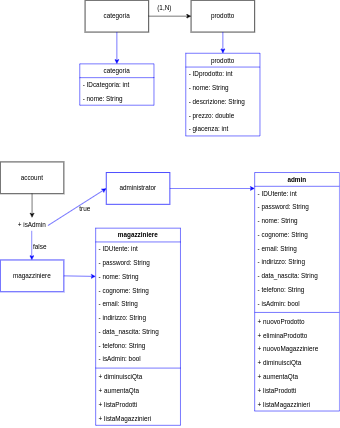

The diagram above was exported from draw.io. Its source (the exported page's mxGraphModel, read from the mxfile embedded in the PNG):
<mxGraphModel dx="862" dy="593" grid="1" gridSize="10" guides="1" tooltips="1" connect="1" arrows="1" fold="1" page="1" pageScale="1" pageWidth="1169" pageHeight="1654" math="0" shadow="0">
  <root>
    <mxCell id="0" />
    <mxCell id="1" parent="0" />
    <mxCell id="XeluC0cLS3HYR6oy1YdC-1" value="categoria" style="rounded=0;whiteSpace=wrap;html=1;" parent="1" vertex="1">
      <mxGeometry x="240" y="80" width="120" height="60" as="geometry" />
    </mxCell>
    <mxCell id="XeluC0cLS3HYR6oy1YdC-2" value="prodotto" style="rounded=0;whiteSpace=wrap;html=1;" parent="1" vertex="1">
      <mxGeometry x="440" y="80" width="120" height="60" as="geometry" />
    </mxCell>
    <mxCell id="XeluC0cLS3HYR6oy1YdC-4" value="" style="endArrow=classic;html=1;rounded=0;exitX=1;exitY=0.5;exitDx=0;exitDy=0;entryX=0;entryY=0.5;entryDx=0;entryDy=0;" parent="1" source="XeluC0cLS3HYR6oy1YdC-1" target="XeluC0cLS3HYR6oy1YdC-2" edge="1">
      <mxGeometry width="50" height="50" relative="1" as="geometry">
        <mxPoint x="530" y="240" as="sourcePoint" />
        <mxPoint x="580" y="190" as="targetPoint" />
      </mxGeometry>
    </mxCell>
    <mxCell id="XeluC0cLS3HYR6oy1YdC-6" value="account" style="rounded=0;whiteSpace=wrap;html=1;" parent="1" vertex="1">
      <mxGeometry x="80" y="385" width="120" height="60" as="geometry" />
    </mxCell>
    <mxCell id="XeluC0cLS3HYR6oy1YdC-7" value="(1,N)" style="text;html=1;strokeColor=none;fillColor=none;align=center;verticalAlign=middle;whiteSpace=wrap;rounded=0;" parent="1" vertex="1">
      <mxGeometry x="360" y="80" width="60" height="30" as="geometry" />
    </mxCell>
    <mxCell id="XeluC0cLS3HYR6oy1YdC-10" value="" style="endArrow=classic;html=1;rounded=0;exitX=0.5;exitY=1;exitDx=0;exitDy=0;" parent="1" source="XeluC0cLS3HYR6oy1YdC-6" edge="1">
      <mxGeometry width="50" height="50" relative="1" as="geometry">
        <mxPoint x="370" y="345" as="sourcePoint" />
        <mxPoint x="139.9999999999999" y="490.0000000000002" as="targetPoint" />
      </mxGeometry>
    </mxCell>
    <mxCell id="XeluC0cLS3HYR6oy1YdC-11" value="+ isAdmin" style="text;html=1;strokeColor=none;fillColor=none;align=center;verticalAlign=middle;whiteSpace=wrap;rounded=0;" parent="1" vertex="1">
      <mxGeometry x="110" y="490" width="60" height="30" as="geometry" />
    </mxCell>
    <mxCell id="XeluC0cLS3HYR6oy1YdC-12" value="" style="endArrow=classic;html=1;rounded=0;exitX=1;exitY=0.5;exitDx=0;exitDy=0;strokeColor=#0000FF;entryX=0;entryY=0.5;entryDx=0;entryDy=0;" parent="1" source="XeluC0cLS3HYR6oy1YdC-11" target="XeluC0cLS3HYR6oy1YdC-14" edge="1">
      <mxGeometry width="50" height="50" relative="1" as="geometry">
        <mxPoint x="280" y="530" as="sourcePoint" />
        <mxPoint x="250" y="480" as="targetPoint" />
      </mxGeometry>
    </mxCell>
    <mxCell id="XeluC0cLS3HYR6oy1YdC-13" value="" style="endArrow=classic;html=1;rounded=0;exitX=0.5;exitY=1;exitDx=0;exitDy=0;strokeColor=#0000FF;" parent="1" edge="1">
      <mxGeometry width="50" height="50" relative="1" as="geometry">
        <mxPoint x="139.56999999999988" y="515.0000000000002" as="sourcePoint" />
        <mxPoint x="139.57" y="570" as="targetPoint" />
      </mxGeometry>
    </mxCell>
    <mxCell id="XeluC0cLS3HYR6oy1YdC-14" value="administrator" style="rounded=0;whiteSpace=wrap;html=1;strokeColor=#0000FF;" parent="1" vertex="1">
      <mxGeometry x="280" y="405" width="120" height="60" as="geometry" />
    </mxCell>
    <mxCell id="XeluC0cLS3HYR6oy1YdC-15" value="magazziniere" style="rounded=0;whiteSpace=wrap;html=1;strokeColor=#0000FF;" parent="1" vertex="1">
      <mxGeometry x="80" y="570" width="120" height="60" as="geometry" />
    </mxCell>
    <mxCell id="XeluC0cLS3HYR6oy1YdC-16" value="" style="endArrow=classic;html=1;rounded=0;strokeColor=#0000FF;exitX=1;exitY=0.5;exitDx=0;exitDy=0;entryX=0;entryY=0.154;entryDx=0;entryDy=0;entryPerimeter=0;" parent="1" source="XeluC0cLS3HYR6oy1YdC-14" target="XeluC0cLS3HYR6oy1YdC-35" edge="1">
      <mxGeometry width="50" height="50" relative="1" as="geometry">
        <mxPoint x="240" y="380" as="sourcePoint" />
        <mxPoint x="420" y="370" as="targetPoint" />
      </mxGeometry>
    </mxCell>
    <mxCell id="XeluC0cLS3HYR6oy1YdC-17" value="" style="endArrow=classic;html=1;rounded=0;strokeColor=#0000FF;exitX=1;exitY=0.5;exitDx=0;exitDy=0;entryX=0;entryY=0.5;entryDx=0;entryDy=0;" parent="1" source="XeluC0cLS3HYR6oy1YdC-15" target="XeluC0cLS3HYR6oy1YdC-24" edge="1">
      <mxGeometry width="50" height="50" relative="1" as="geometry">
        <mxPoint x="240" y="440" as="sourcePoint" />
        <mxPoint x="260" y="470" as="targetPoint" />
      </mxGeometry>
    </mxCell>
    <mxCell id="XeluC0cLS3HYR6oy1YdC-18" value="magazziniere" style="swimlane;fontStyle=1;align=center;verticalAlign=top;childLayout=stackLayout;horizontal=1;startSize=26;horizontalStack=0;resizeParent=1;resizeParentMax=0;resizeLast=0;collapsible=1;marginBottom=0;strokeColor=#0000FF;" parent="1" vertex="1">
      <mxGeometry x="260" y="510" width="160" height="372" as="geometry">
        <mxRectangle x="260" y="440" width="120" height="30" as="alternateBounds" />
      </mxGeometry>
    </mxCell>
    <mxCell id="XeluC0cLS3HYR6oy1YdC-19" value="- IDUtente: int" style="text;strokeColor=none;fillColor=none;align=left;verticalAlign=top;spacingLeft=4;spacingRight=4;overflow=hidden;rotatable=0;points=[[0,0.5],[1,0.5]];portConstraint=eastwest;" parent="XeluC0cLS3HYR6oy1YdC-18" vertex="1">
      <mxGeometry y="26" width="160" height="26" as="geometry" />
    </mxCell>
    <mxCell id="XeluC0cLS3HYR6oy1YdC-23" value="- password: String" style="text;strokeColor=none;fillColor=none;align=left;verticalAlign=top;spacingLeft=4;spacingRight=4;overflow=hidden;rotatable=0;points=[[0,0.5],[1,0.5]];portConstraint=eastwest;" parent="XeluC0cLS3HYR6oy1YdC-18" vertex="1">
      <mxGeometry y="52" width="160" height="26" as="geometry" />
    </mxCell>
    <mxCell id="XeluC0cLS3HYR6oy1YdC-24" value="- nome: String" style="text;strokeColor=none;fillColor=none;align=left;verticalAlign=top;spacingLeft=4;spacingRight=4;overflow=hidden;rotatable=0;points=[[0,0.5],[1,0.5]];portConstraint=eastwest;" parent="XeluC0cLS3HYR6oy1YdC-18" vertex="1">
      <mxGeometry y="78" width="160" height="26" as="geometry" />
    </mxCell>
    <mxCell id="XeluC0cLS3HYR6oy1YdC-25" value="- cognome: String" style="text;strokeColor=none;fillColor=none;align=left;verticalAlign=top;spacingLeft=4;spacingRight=4;overflow=hidden;rotatable=0;points=[[0,0.5],[1,0.5]];portConstraint=eastwest;" parent="XeluC0cLS3HYR6oy1YdC-18" vertex="1">
      <mxGeometry y="104" width="160" height="26" as="geometry" />
    </mxCell>
    <mxCell id="XeluC0cLS3HYR6oy1YdC-26" value="- email: String" style="text;strokeColor=none;fillColor=none;align=left;verticalAlign=top;spacingLeft=4;spacingRight=4;overflow=hidden;rotatable=0;points=[[0,0.5],[1,0.5]];portConstraint=eastwest;" parent="XeluC0cLS3HYR6oy1YdC-18" vertex="1">
      <mxGeometry y="130" width="160" height="26" as="geometry" />
    </mxCell>
    <mxCell id="XeluC0cLS3HYR6oy1YdC-27" value="- indirizzo: String" style="text;strokeColor=none;fillColor=none;align=left;verticalAlign=top;spacingLeft=4;spacingRight=4;overflow=hidden;rotatable=0;points=[[0,0.5],[1,0.5]];portConstraint=eastwest;" parent="XeluC0cLS3HYR6oy1YdC-18" vertex="1">
      <mxGeometry y="156" width="160" height="26" as="geometry" />
    </mxCell>
    <mxCell id="XeluC0cLS3HYR6oy1YdC-28" value="- data_nascita: String" style="text;strokeColor=none;fillColor=none;align=left;verticalAlign=top;spacingLeft=4;spacingRight=4;overflow=hidden;rotatable=0;points=[[0,0.5],[1,0.5]];portConstraint=eastwest;" parent="XeluC0cLS3HYR6oy1YdC-18" vertex="1">
      <mxGeometry y="182" width="160" height="26" as="geometry" />
    </mxCell>
    <mxCell id="XeluC0cLS3HYR6oy1YdC-29" value="- telefono: String" style="text;strokeColor=none;fillColor=none;align=left;verticalAlign=top;spacingLeft=4;spacingRight=4;overflow=hidden;rotatable=0;points=[[0,0.5],[1,0.5]];portConstraint=eastwest;" parent="XeluC0cLS3HYR6oy1YdC-18" vertex="1">
      <mxGeometry y="208" width="160" height="26" as="geometry" />
    </mxCell>
    <mxCell id="XeluC0cLS3HYR6oy1YdC-30" value="- isAdmin: bool" style="text;strokeColor=none;fillColor=none;align=left;verticalAlign=top;spacingLeft=4;spacingRight=4;overflow=hidden;rotatable=0;points=[[0,0.5],[1,0.5]];portConstraint=eastwest;" parent="XeluC0cLS3HYR6oy1YdC-18" vertex="1">
      <mxGeometry y="234" width="160" height="26" as="geometry" />
    </mxCell>
    <mxCell id="XeluC0cLS3HYR6oy1YdC-20" value="" style="line;strokeWidth=1;fillColor=none;align=left;verticalAlign=middle;spacingTop=-1;spacingLeft=3;spacingRight=3;rotatable=0;labelPosition=right;points=[];portConstraint=eastwest;strokeColor=inherit;" parent="XeluC0cLS3HYR6oy1YdC-18" vertex="1">
      <mxGeometry y="260" width="160" height="8" as="geometry" />
    </mxCell>
    <mxCell id="XeluC0cLS3HYR6oy1YdC-21" value="+ diminuisciQta" style="text;strokeColor=none;fillColor=none;align=left;verticalAlign=top;spacingLeft=4;spacingRight=4;overflow=hidden;rotatable=0;points=[[0,0.5],[1,0.5]];portConstraint=eastwest;" parent="XeluC0cLS3HYR6oy1YdC-18" vertex="1">
      <mxGeometry y="268" width="160" height="26" as="geometry" />
    </mxCell>
    <mxCell id="XeluC0cLS3HYR6oy1YdC-31" value="+ aumentaQta" style="text;strokeColor=none;fillColor=none;align=left;verticalAlign=top;spacingLeft=4;spacingRight=4;overflow=hidden;rotatable=0;points=[[0,0.5],[1,0.5]];portConstraint=eastwest;" parent="XeluC0cLS3HYR6oy1YdC-18" vertex="1">
      <mxGeometry y="294" width="160" height="26" as="geometry" />
    </mxCell>
    <mxCell id="XeluC0cLS3HYR6oy1YdC-32" value="+ listaProdotti" style="text;strokeColor=none;fillColor=none;align=left;verticalAlign=top;spacingLeft=4;spacingRight=4;overflow=hidden;rotatable=0;points=[[0,0.5],[1,0.5]];portConstraint=eastwest;" parent="XeluC0cLS3HYR6oy1YdC-18" vertex="1">
      <mxGeometry y="320" width="160" height="26" as="geometry" />
    </mxCell>
    <mxCell id="XeluC0cLS3HYR6oy1YdC-33" value="+ listaMagazzinieri" style="text;strokeColor=none;fillColor=none;align=left;verticalAlign=top;spacingLeft=4;spacingRight=4;overflow=hidden;rotatable=0;points=[[0,0.5],[1,0.5]];portConstraint=eastwest;" parent="XeluC0cLS3HYR6oy1YdC-18" vertex="1">
      <mxGeometry y="346" width="160" height="26" as="geometry" />
    </mxCell>
    <mxCell id="XeluC0cLS3HYR6oy1YdC-34" value="admin" style="swimlane;fontStyle=1;align=center;verticalAlign=top;childLayout=stackLayout;horizontal=1;startSize=26;horizontalStack=0;resizeParent=1;resizeParentMax=0;resizeLast=0;collapsible=1;marginBottom=0;strokeColor=#0000FF;" parent="1" vertex="1">
      <mxGeometry x="560" y="405" width="160" height="450" as="geometry">
        <mxRectangle x="260" y="440" width="120" height="30" as="alternateBounds" />
      </mxGeometry>
    </mxCell>
    <mxCell id="XeluC0cLS3HYR6oy1YdC-35" value="- IDUtente: int" style="text;strokeColor=none;fillColor=none;align=left;verticalAlign=top;spacingLeft=4;spacingRight=4;overflow=hidden;rotatable=0;points=[[0,0.5],[1,0.5]];portConstraint=eastwest;" parent="XeluC0cLS3HYR6oy1YdC-34" vertex="1">
      <mxGeometry y="26" width="160" height="26" as="geometry" />
    </mxCell>
    <mxCell id="XeluC0cLS3HYR6oy1YdC-36" value="- password: String" style="text;strokeColor=none;fillColor=none;align=left;verticalAlign=top;spacingLeft=4;spacingRight=4;overflow=hidden;rotatable=0;points=[[0,0.5],[1,0.5]];portConstraint=eastwest;" parent="XeluC0cLS3HYR6oy1YdC-34" vertex="1">
      <mxGeometry y="52" width="160" height="26" as="geometry" />
    </mxCell>
    <mxCell id="XeluC0cLS3HYR6oy1YdC-37" value="- nome: String" style="text;strokeColor=none;fillColor=none;align=left;verticalAlign=top;spacingLeft=4;spacingRight=4;overflow=hidden;rotatable=0;points=[[0,0.5],[1,0.5]];portConstraint=eastwest;" parent="XeluC0cLS3HYR6oy1YdC-34" vertex="1">
      <mxGeometry y="78" width="160" height="26" as="geometry" />
    </mxCell>
    <mxCell id="XeluC0cLS3HYR6oy1YdC-38" value="- cognome: String" style="text;strokeColor=none;fillColor=none;align=left;verticalAlign=top;spacingLeft=4;spacingRight=4;overflow=hidden;rotatable=0;points=[[0,0.5],[1,0.5]];portConstraint=eastwest;" parent="XeluC0cLS3HYR6oy1YdC-34" vertex="1">
      <mxGeometry y="104" width="160" height="26" as="geometry" />
    </mxCell>
    <mxCell id="XeluC0cLS3HYR6oy1YdC-39" value="- email: String" style="text;strokeColor=none;fillColor=none;align=left;verticalAlign=top;spacingLeft=4;spacingRight=4;overflow=hidden;rotatable=0;points=[[0,0.5],[1,0.5]];portConstraint=eastwest;" parent="XeluC0cLS3HYR6oy1YdC-34" vertex="1">
      <mxGeometry y="130" width="160" height="26" as="geometry" />
    </mxCell>
    <mxCell id="XeluC0cLS3HYR6oy1YdC-40" value="- indirizzo: String" style="text;strokeColor=none;fillColor=none;align=left;verticalAlign=top;spacingLeft=4;spacingRight=4;overflow=hidden;rotatable=0;points=[[0,0.5],[1,0.5]];portConstraint=eastwest;" parent="XeluC0cLS3HYR6oy1YdC-34" vertex="1">
      <mxGeometry y="156" width="160" height="26" as="geometry" />
    </mxCell>
    <mxCell id="XeluC0cLS3HYR6oy1YdC-41" value="- data_nascita: String" style="text;strokeColor=none;fillColor=none;align=left;verticalAlign=top;spacingLeft=4;spacingRight=4;overflow=hidden;rotatable=0;points=[[0,0.5],[1,0.5]];portConstraint=eastwest;" parent="XeluC0cLS3HYR6oy1YdC-34" vertex="1">
      <mxGeometry y="182" width="160" height="26" as="geometry" />
    </mxCell>
    <mxCell id="XeluC0cLS3HYR6oy1YdC-42" value="- telefono: String" style="text;strokeColor=none;fillColor=none;align=left;verticalAlign=top;spacingLeft=4;spacingRight=4;overflow=hidden;rotatable=0;points=[[0,0.5],[1,0.5]];portConstraint=eastwest;" parent="XeluC0cLS3HYR6oy1YdC-34" vertex="1">
      <mxGeometry y="208" width="160" height="26" as="geometry" />
    </mxCell>
    <mxCell id="XeluC0cLS3HYR6oy1YdC-43" value="- isAdmin: bool" style="text;strokeColor=none;fillColor=none;align=left;verticalAlign=top;spacingLeft=4;spacingRight=4;overflow=hidden;rotatable=0;points=[[0,0.5],[1,0.5]];portConstraint=eastwest;" parent="XeluC0cLS3HYR6oy1YdC-34" vertex="1">
      <mxGeometry y="234" width="160" height="26" as="geometry" />
    </mxCell>
    <mxCell id="XeluC0cLS3HYR6oy1YdC-44" value="" style="line;strokeWidth=1;fillColor=none;align=left;verticalAlign=middle;spacingTop=-1;spacingLeft=3;spacingRight=3;rotatable=0;labelPosition=right;points=[];portConstraint=eastwest;strokeColor=inherit;" parent="XeluC0cLS3HYR6oy1YdC-34" vertex="1">
      <mxGeometry y="260" width="160" height="8" as="geometry" />
    </mxCell>
    <mxCell id="XeluC0cLS3HYR6oy1YdC-51" value="+ nuovoProdotto" style="text;strokeColor=none;fillColor=none;align=left;verticalAlign=top;spacingLeft=4;spacingRight=4;overflow=hidden;rotatable=0;points=[[0,0.5],[1,0.5]];portConstraint=eastwest;" parent="XeluC0cLS3HYR6oy1YdC-34" vertex="1">
      <mxGeometry y="268" width="160" height="26" as="geometry" />
    </mxCell>
    <mxCell id="XeluC0cLS3HYR6oy1YdC-52" value="+ eliminaProdotto" style="text;strokeColor=none;fillColor=none;align=left;verticalAlign=top;spacingLeft=4;spacingRight=4;overflow=hidden;rotatable=0;points=[[0,0.5],[1,0.5]];portConstraint=eastwest;" parent="XeluC0cLS3HYR6oy1YdC-34" vertex="1">
      <mxGeometry y="294" width="160" height="26" as="geometry" />
    </mxCell>
    <mxCell id="XeluC0cLS3HYR6oy1YdC-53" value="+ nuovoMagazziniere" style="text;strokeColor=none;fillColor=none;align=left;verticalAlign=top;spacingLeft=4;spacingRight=4;overflow=hidden;rotatable=0;points=[[0,0.5],[1,0.5]];portConstraint=eastwest;" parent="XeluC0cLS3HYR6oy1YdC-34" vertex="1">
      <mxGeometry y="320" width="160" height="26" as="geometry" />
    </mxCell>
    <mxCell id="XeluC0cLS3HYR6oy1YdC-45" value="+ diminuisciQta" style="text;strokeColor=none;fillColor=none;align=left;verticalAlign=top;spacingLeft=4;spacingRight=4;overflow=hidden;rotatable=0;points=[[0,0.5],[1,0.5]];portConstraint=eastwest;" parent="XeluC0cLS3HYR6oy1YdC-34" vertex="1">
      <mxGeometry y="346" width="160" height="26" as="geometry" />
    </mxCell>
    <mxCell id="XeluC0cLS3HYR6oy1YdC-46" value="+ aumentaQta" style="text;strokeColor=none;fillColor=none;align=left;verticalAlign=top;spacingLeft=4;spacingRight=4;overflow=hidden;rotatable=0;points=[[0,0.5],[1,0.5]];portConstraint=eastwest;" parent="XeluC0cLS3HYR6oy1YdC-34" vertex="1">
      <mxGeometry y="372" width="160" height="26" as="geometry" />
    </mxCell>
    <mxCell id="XeluC0cLS3HYR6oy1YdC-47" value="+ listaProdotti" style="text;strokeColor=none;fillColor=none;align=left;verticalAlign=top;spacingLeft=4;spacingRight=4;overflow=hidden;rotatable=0;points=[[0,0.5],[1,0.5]];portConstraint=eastwest;" parent="XeluC0cLS3HYR6oy1YdC-34" vertex="1">
      <mxGeometry y="398" width="160" height="26" as="geometry" />
    </mxCell>
    <mxCell id="XeluC0cLS3HYR6oy1YdC-48" value="+ listaMagazzinieri" style="text;strokeColor=none;fillColor=none;align=left;verticalAlign=top;spacingLeft=4;spacingRight=4;overflow=hidden;rotatable=0;points=[[0,0.5],[1,0.5]];portConstraint=eastwest;" parent="XeluC0cLS3HYR6oy1YdC-34" vertex="1">
      <mxGeometry y="424" width="160" height="26" as="geometry" />
    </mxCell>
    <mxCell id="XeluC0cLS3HYR6oy1YdC-61" value="" style="endArrow=classic;html=1;rounded=0;strokeColor=#0000FF;exitX=0.5;exitY=1;exitDx=0;exitDy=0;" parent="1" source="XeluC0cLS3HYR6oy1YdC-2" target="XeluC0cLS3HYR6oy1YdC-62" edge="1">
      <mxGeometry width="50" height="50" relative="1" as="geometry">
        <mxPoint x="640" y="100" as="sourcePoint" />
        <mxPoint x="650" y="110" as="targetPoint" />
      </mxGeometry>
    </mxCell>
    <mxCell id="XeluC0cLS3HYR6oy1YdC-62" value="prodotto" style="swimlane;fontStyle=0;childLayout=stackLayout;horizontal=1;startSize=26;fillColor=none;horizontalStack=0;resizeParent=1;resizeParentMax=0;resizeLast=0;collapsible=1;marginBottom=0;strokeColor=#0000FF;" parent="1" vertex="1">
      <mxGeometry x="430" y="180" width="140" height="156" as="geometry" />
    </mxCell>
    <mxCell id="XeluC0cLS3HYR6oy1YdC-63" value="- IDprodotto: int" style="text;strokeColor=none;fillColor=none;align=left;verticalAlign=top;spacingLeft=4;spacingRight=4;overflow=hidden;rotatable=0;points=[[0,0.5],[1,0.5]];portConstraint=eastwest;" parent="XeluC0cLS3HYR6oy1YdC-62" vertex="1">
      <mxGeometry y="26" width="140" height="26" as="geometry" />
    </mxCell>
    <mxCell id="XeluC0cLS3HYR6oy1YdC-64" value="- nome: String" style="text;strokeColor=none;fillColor=none;align=left;verticalAlign=top;spacingLeft=4;spacingRight=4;overflow=hidden;rotatable=0;points=[[0,0.5],[1,0.5]];portConstraint=eastwest;" parent="XeluC0cLS3HYR6oy1YdC-62" vertex="1">
      <mxGeometry y="52" width="140" height="26" as="geometry" />
    </mxCell>
    <mxCell id="XeluC0cLS3HYR6oy1YdC-65" value="- descrizione: String" style="text;strokeColor=none;fillColor=none;align=left;verticalAlign=top;spacingLeft=4;spacingRight=4;overflow=hidden;rotatable=0;points=[[0,0.5],[1,0.5]];portConstraint=eastwest;" parent="XeluC0cLS3HYR6oy1YdC-62" vertex="1">
      <mxGeometry y="78" width="140" height="26" as="geometry" />
    </mxCell>
    <mxCell id="XeluC0cLS3HYR6oy1YdC-66" value="- prezzo: double" style="text;strokeColor=none;fillColor=none;align=left;verticalAlign=top;spacingLeft=4;spacingRight=4;overflow=hidden;rotatable=0;points=[[0,0.5],[1,0.5]];portConstraint=eastwest;" parent="XeluC0cLS3HYR6oy1YdC-62" vertex="1">
      <mxGeometry y="104" width="140" height="26" as="geometry" />
    </mxCell>
    <mxCell id="XeluC0cLS3HYR6oy1YdC-67" value="- giacenza: int" style="text;strokeColor=none;fillColor=none;align=left;verticalAlign=top;spacingLeft=4;spacingRight=4;overflow=hidden;rotatable=0;points=[[0,0.5],[1,0.5]];portConstraint=eastwest;" parent="XeluC0cLS3HYR6oy1YdC-62" vertex="1">
      <mxGeometry y="130" width="140" height="26" as="geometry" />
    </mxCell>
    <mxCell id="XeluC0cLS3HYR6oy1YdC-68" value="categoria" style="swimlane;fontStyle=0;childLayout=stackLayout;horizontal=1;startSize=26;fillColor=none;horizontalStack=0;resizeParent=1;resizeParentMax=0;resizeLast=0;collapsible=1;marginBottom=0;strokeColor=#0000FF;" parent="1" vertex="1">
      <mxGeometry x="230" y="200" width="140" height="78" as="geometry" />
    </mxCell>
    <mxCell id="XeluC0cLS3HYR6oy1YdC-69" value="- IDcategoria: int" style="text;strokeColor=none;fillColor=none;align=left;verticalAlign=top;spacingLeft=4;spacingRight=4;overflow=hidden;rotatable=0;points=[[0,0.5],[1,0.5]];portConstraint=eastwest;" parent="XeluC0cLS3HYR6oy1YdC-68" vertex="1">
      <mxGeometry y="26" width="140" height="26" as="geometry" />
    </mxCell>
    <mxCell id="XeluC0cLS3HYR6oy1YdC-70" value="- nome: String" style="text;strokeColor=none;fillColor=none;align=left;verticalAlign=top;spacingLeft=4;spacingRight=4;overflow=hidden;rotatable=0;points=[[0,0.5],[1,0.5]];portConstraint=eastwest;" parent="XeluC0cLS3HYR6oy1YdC-68" vertex="1">
      <mxGeometry y="52" width="140" height="26" as="geometry" />
    </mxCell>
    <mxCell id="XeluC0cLS3HYR6oy1YdC-73" value="" style="endArrow=classic;html=1;rounded=0;strokeColor=#0000FF;exitX=0.5;exitY=1;exitDx=0;exitDy=0;entryX=0.5;entryY=0;entryDx=0;entryDy=0;" parent="1" source="XeluC0cLS3HYR6oy1YdC-1" target="XeluC0cLS3HYR6oy1YdC-68" edge="1">
      <mxGeometry width="50" height="50" relative="1" as="geometry">
        <mxPoint x="440" y="350" as="sourcePoint" />
        <mxPoint x="490" y="300" as="targetPoint" />
      </mxGeometry>
    </mxCell>
    <mxCell id="XeluC0cLS3HYR6oy1YdC-76" value="true" style="text;html=1;strokeColor=none;fillColor=none;align=center;verticalAlign=middle;whiteSpace=wrap;rounded=0;" parent="1" vertex="1">
      <mxGeometry x="210" y="460" width="60" height="30" as="geometry" />
    </mxCell>
    <mxCell id="XeluC0cLS3HYR6oy1YdC-77" value="false" style="text;html=1;strokeColor=none;fillColor=none;align=center;verticalAlign=middle;whiteSpace=wrap;rounded=0;" parent="1" vertex="1">
      <mxGeometry x="120" y="530" width="70" height="30" as="geometry" />
    </mxCell>
  </root>
</mxGraphModel>